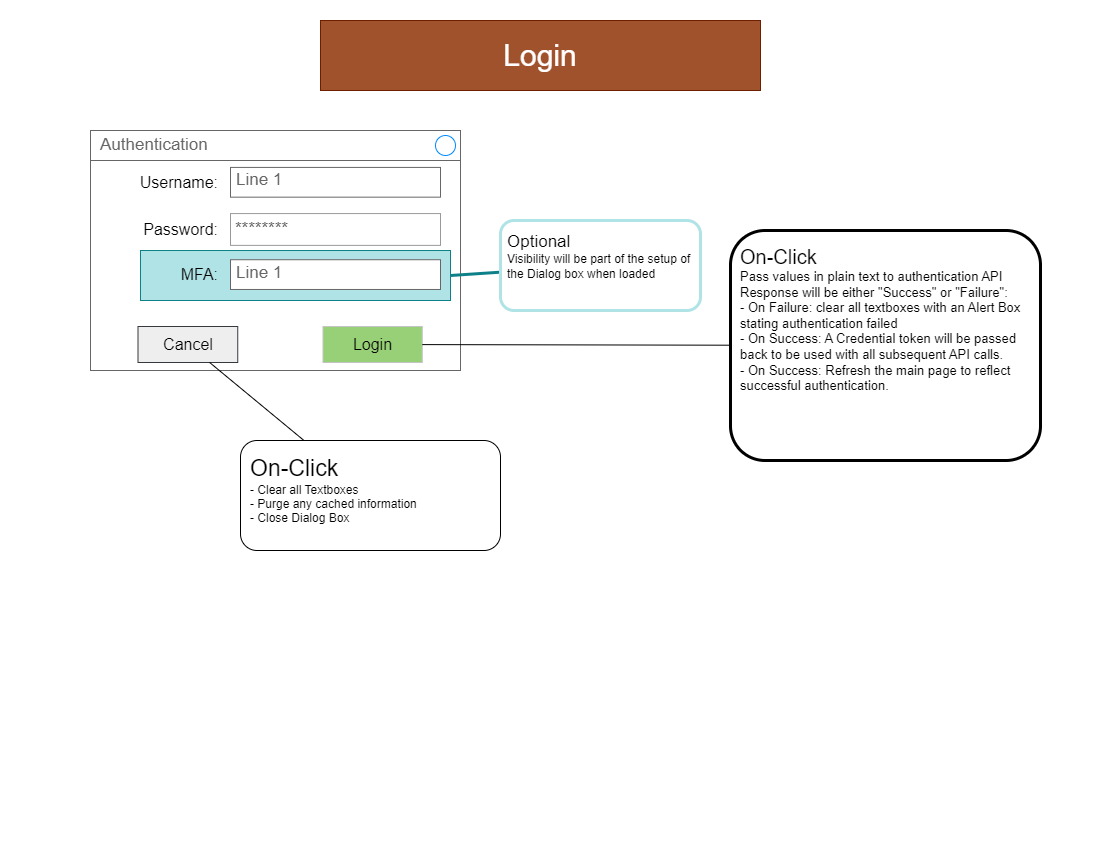

The diagram above was exported from draw.io. Its source (the exported page's mxGraphModel, read from the mxfile embedded in the PNG):
<mxGraphModel dx="1434" dy="844" grid="1" gridSize="10" guides="1" tooltips="1" connect="1" arrows="1" fold="1" page="1" pageScale="1" pageWidth="1100" pageHeight="850" math="0" shadow="0">
  <root>
    <mxCell id="0" />
    <mxCell id="1" parent="0" />
    <mxCell id="7AmkOBTacRD8omX6ii-_-1" value="Login" style="text;html=1;align=center;verticalAlign=middle;whiteSpace=wrap;rounded=0;fontSize=30;fillColor=#a0522d;fontColor=#ffffff;strokeColor=#6D1F00;" vertex="1" parent="1">
      <mxGeometry x="320" y="20" width="440" height="70" as="geometry" />
    </mxCell>
    <mxCell id="7AmkOBTacRD8omX6ii-_-3" value="" style="strokeWidth=1;shadow=0;dashed=0;align=center;html=1;shape=mxgraph.mockup.containers.rrect;rSize=0;strokeColor=#666666;fontColor=#666666;fontSize=17;verticalAlign=top;whiteSpace=wrap;fillColor=#ffffff;spacingTop=32;" vertex="1" parent="1">
      <mxGeometry x="90" y="130" width="370" height="240" as="geometry" />
    </mxCell>
    <mxCell id="7AmkOBTacRD8omX6ii-_-15" value="" style="rounded=0;whiteSpace=wrap;html=1;fillColor=#b0e3e6;strokeColor=#0e8088;" vertex="1" parent="7AmkOBTacRD8omX6ii-_-3">
      <mxGeometry x="50" y="120" width="310" height="50" as="geometry" />
    </mxCell>
    <mxCell id="7AmkOBTacRD8omX6ii-_-4" value="Authentication" style="strokeWidth=1;shadow=0;dashed=0;align=center;html=1;shape=mxgraph.mockup.containers.rrect;rSize=0;fontSize=17;fontColor=#666666;strokeColor=#666666;align=left;spacingLeft=8;fillColor=none;resizeWidth=1;whiteSpace=wrap;" vertex="1" parent="7AmkOBTacRD8omX6ii-_-3">
      <mxGeometry width="370" height="30" relative="1" as="geometry" />
    </mxCell>
    <mxCell id="7AmkOBTacRD8omX6ii-_-5" value="" style="shape=ellipse;strokeColor=#008cff;resizable=0;fillColor=none;html=1;" vertex="1" parent="7AmkOBTacRD8omX6ii-_-4">
      <mxGeometry x="1" y="0.5" width="20" height="20" relative="1" as="geometry">
        <mxPoint x="-25" y="-10" as="offset" />
      </mxGeometry>
    </mxCell>
    <mxCell id="7AmkOBTacRD8omX6ii-_-6" value="Cancel" style="strokeWidth=1;shadow=0;dashed=0;align=center;html=1;shape=mxgraph.mockup.containers.rrect;rSize=0;fontSize=16;strokeColor=#36393d;whiteSpace=wrap;fillColor=#eeeeee;" vertex="1" parent="7AmkOBTacRD8omX6ii-_-3">
      <mxGeometry x="0.25" y="1" width="99.75" height="36" relative="1" as="geometry">
        <mxPoint x="-45" y="-44" as="offset" />
      </mxGeometry>
    </mxCell>
    <mxCell id="7AmkOBTacRD8omX6ii-_-7" value="Login" style="strokeWidth=1;shadow=0;dashed=0;align=center;html=1;shape=mxgraph.mockup.containers.rrect;rSize=0;fontSize=16;fontColor=#000000;strokeColor=#c4c4c4;whiteSpace=wrap;fillColor=#97D077;" vertex="1" parent="7AmkOBTacRD8omX6ii-_-3">
      <mxGeometry x="0.75" y="1" width="99.25" height="36" relative="1" as="geometry">
        <mxPoint x="-45" y="-44" as="offset" />
      </mxGeometry>
    </mxCell>
    <mxCell id="7AmkOBTacRD8omX6ii-_-8" value="Line 1" style="strokeWidth=1;shadow=0;dashed=0;align=center;html=1;shape=mxgraph.mockup.text.textBox;fontColor=#666666;align=left;fontSize=17;spacingLeft=4;spacingTop=-3;whiteSpace=wrap;strokeColor=#666666;mainText=" vertex="1" parent="7AmkOBTacRD8omX6ii-_-3">
      <mxGeometry x="140" y="36.92307692307693" width="210" height="29.74153846153846" as="geometry" />
    </mxCell>
    <mxCell id="7AmkOBTacRD8omX6ii-_-9" value="Username:" style="text;html=1;align=right;verticalAlign=middle;whiteSpace=wrap;rounded=0;fontSize=16;" vertex="1" parent="7AmkOBTacRD8omX6ii-_-3">
      <mxGeometry x="20" y="36.92307692307693" width="110" height="29.74153846153846" as="geometry" />
    </mxCell>
    <mxCell id="7AmkOBTacRD8omX6ii-_-10" value="********" style="strokeWidth=1;shadow=0;dashed=0;align=center;html=1;shape=mxgraph.mockup.forms.pwField;strokeColor=#999999;mainText=;align=left;fontColor=#666666;fontSize=17;spacingLeft=3;" vertex="1" parent="7AmkOBTacRD8omX6ii-_-3">
      <mxGeometry x="140" y="83.07692307692308" width="210" height="31.800000000000004" as="geometry" />
    </mxCell>
    <mxCell id="7AmkOBTacRD8omX6ii-_-11" value="Password:" style="text;html=1;align=right;verticalAlign=middle;whiteSpace=wrap;rounded=0;fontSize=16;" vertex="1" parent="7AmkOBTacRD8omX6ii-_-3">
      <mxGeometry x="20" y="83.08615384615385" width="110" height="31.79076923076923" as="geometry" />
    </mxCell>
    <mxCell id="7AmkOBTacRD8omX6ii-_-12" value="Line 1" style="strokeWidth=1;shadow=0;dashed=0;align=center;html=1;shape=mxgraph.mockup.text.textBox;fontColor=#666666;align=left;fontSize=17;spacingLeft=4;spacingTop=-3;whiteSpace=wrap;strokeColor=#666666;mainText=" vertex="1" parent="7AmkOBTacRD8omX6ii-_-3">
      <mxGeometry x="140" y="129.23076923076923" width="210" height="29.74153846153846" as="geometry" />
    </mxCell>
    <mxCell id="7AmkOBTacRD8omX6ii-_-13" value="MFA:" style="text;html=1;align=right;verticalAlign=middle;whiteSpace=wrap;rounded=0;fontSize=16;" vertex="1" parent="7AmkOBTacRD8omX6ii-_-3">
      <mxGeometry x="20" y="129.23076923076923" width="110" height="29.74153846153846" as="geometry" />
    </mxCell>
    <mxCell id="7AmkOBTacRD8omX6ii-_-16" value="" style="endArrow=none;html=1;rounded=0;entryX=1;entryY=0.5;entryDx=0;entryDy=0;fillColor=#b0e3e6;strokeColor=#0e8088;strokeWidth=3;" edge="1" parent="1" source="7AmkOBTacRD8omX6ii-_-17" target="7AmkOBTacRD8omX6ii-_-15">
      <mxGeometry width="50" height="50" relative="1" as="geometry">
        <mxPoint x="580" y="240" as="sourcePoint" />
        <mxPoint x="640" y="310" as="targetPoint" />
      </mxGeometry>
    </mxCell>
    <mxCell id="7AmkOBTacRD8omX6ii-_-17" value="&lt;font style=&quot;font-size: 17px;&quot;&gt;Optional&lt;/font&gt;&lt;div&gt;Visibility will be part of the setup of the Dialog box when loaded&lt;/div&gt;" style="text;html=1;align=left;verticalAlign=top;whiteSpace=wrap;rounded=1;strokeColor=light-dark(#b0e3e6, #46a8af);strokeWidth=3;fillColor=none;glass=0;spacing=7;" vertex="1" parent="1">
      <mxGeometry x="500" y="220" width="200" height="90" as="geometry" />
    </mxCell>
    <mxCell id="7AmkOBTacRD8omX6ii-_-18" value="" style="endArrow=none;html=1;rounded=0;" edge="1" parent="1" source="7AmkOBTacRD8omX6ii-_-19" target="7AmkOBTacRD8omX6ii-_-7">
      <mxGeometry width="50" height="50" relative="1" as="geometry">
        <mxPoint x="460" y="430" as="sourcePoint" />
        <mxPoint x="310" y="410" as="targetPoint" />
      </mxGeometry>
    </mxCell>
    <mxCell id="7AmkOBTacRD8omX6ii-_-19" value="&lt;font style=&quot;font-size: 20px;&quot;&gt;On-Click&lt;/font&gt;&lt;br&gt;Pass values in plain text to authentication API&lt;br&gt;Response will be either &quot;Success&quot; or &quot;Failure&quot;:&lt;br&gt;- On Failure: clear all textboxes with an Alert Box stating authentication failed&lt;br&gt;- On Success: A Credential token will be passed back to be used with all subsequent API calls.&lt;br&gt;- On Success: Refresh the main page to reflect successful authentication." style="text;whiteSpace=wrap;overflow=hidden;rounded=1;spacing=10;strokeColor=default;strokeWidth=3;fontSize=13;html=1;" vertex="1" parent="1">
      <mxGeometry x="730" y="230" width="310" height="230" as="geometry" />
    </mxCell>
    <mxCell id="7AmkOBTacRD8omX6ii-_-20" value="" style="endArrow=none;html=1;rounded=0;" edge="1" parent="1" source="7AmkOBTacRD8omX6ii-_-21" target="7AmkOBTacRD8omX6ii-_-6">
      <mxGeometry width="50" height="50" relative="1" as="geometry">
        <mxPoint x="310" y="420" as="sourcePoint" />
        <mxPoint x="570" y="410" as="targetPoint" />
      </mxGeometry>
    </mxCell>
    <mxCell id="7AmkOBTacRD8omX6ii-_-21" value="&lt;font style=&quot;font-size: 23px;&quot;&gt;On-Click&lt;/font&gt;&lt;div&gt;- Clear all Textboxes&lt;/div&gt;&lt;div&gt;- Purge any cached information&lt;/div&gt;&lt;div&gt;- Close Dialog Box&lt;/div&gt;" style="rounded=1;whiteSpace=wrap;html=1;align=left;verticalAlign=top;spacing=10;" vertex="1" parent="1">
      <mxGeometry x="240" y="440" width="260" height="110" as="geometry" />
    </mxCell>
  </root>
</mxGraphModel>